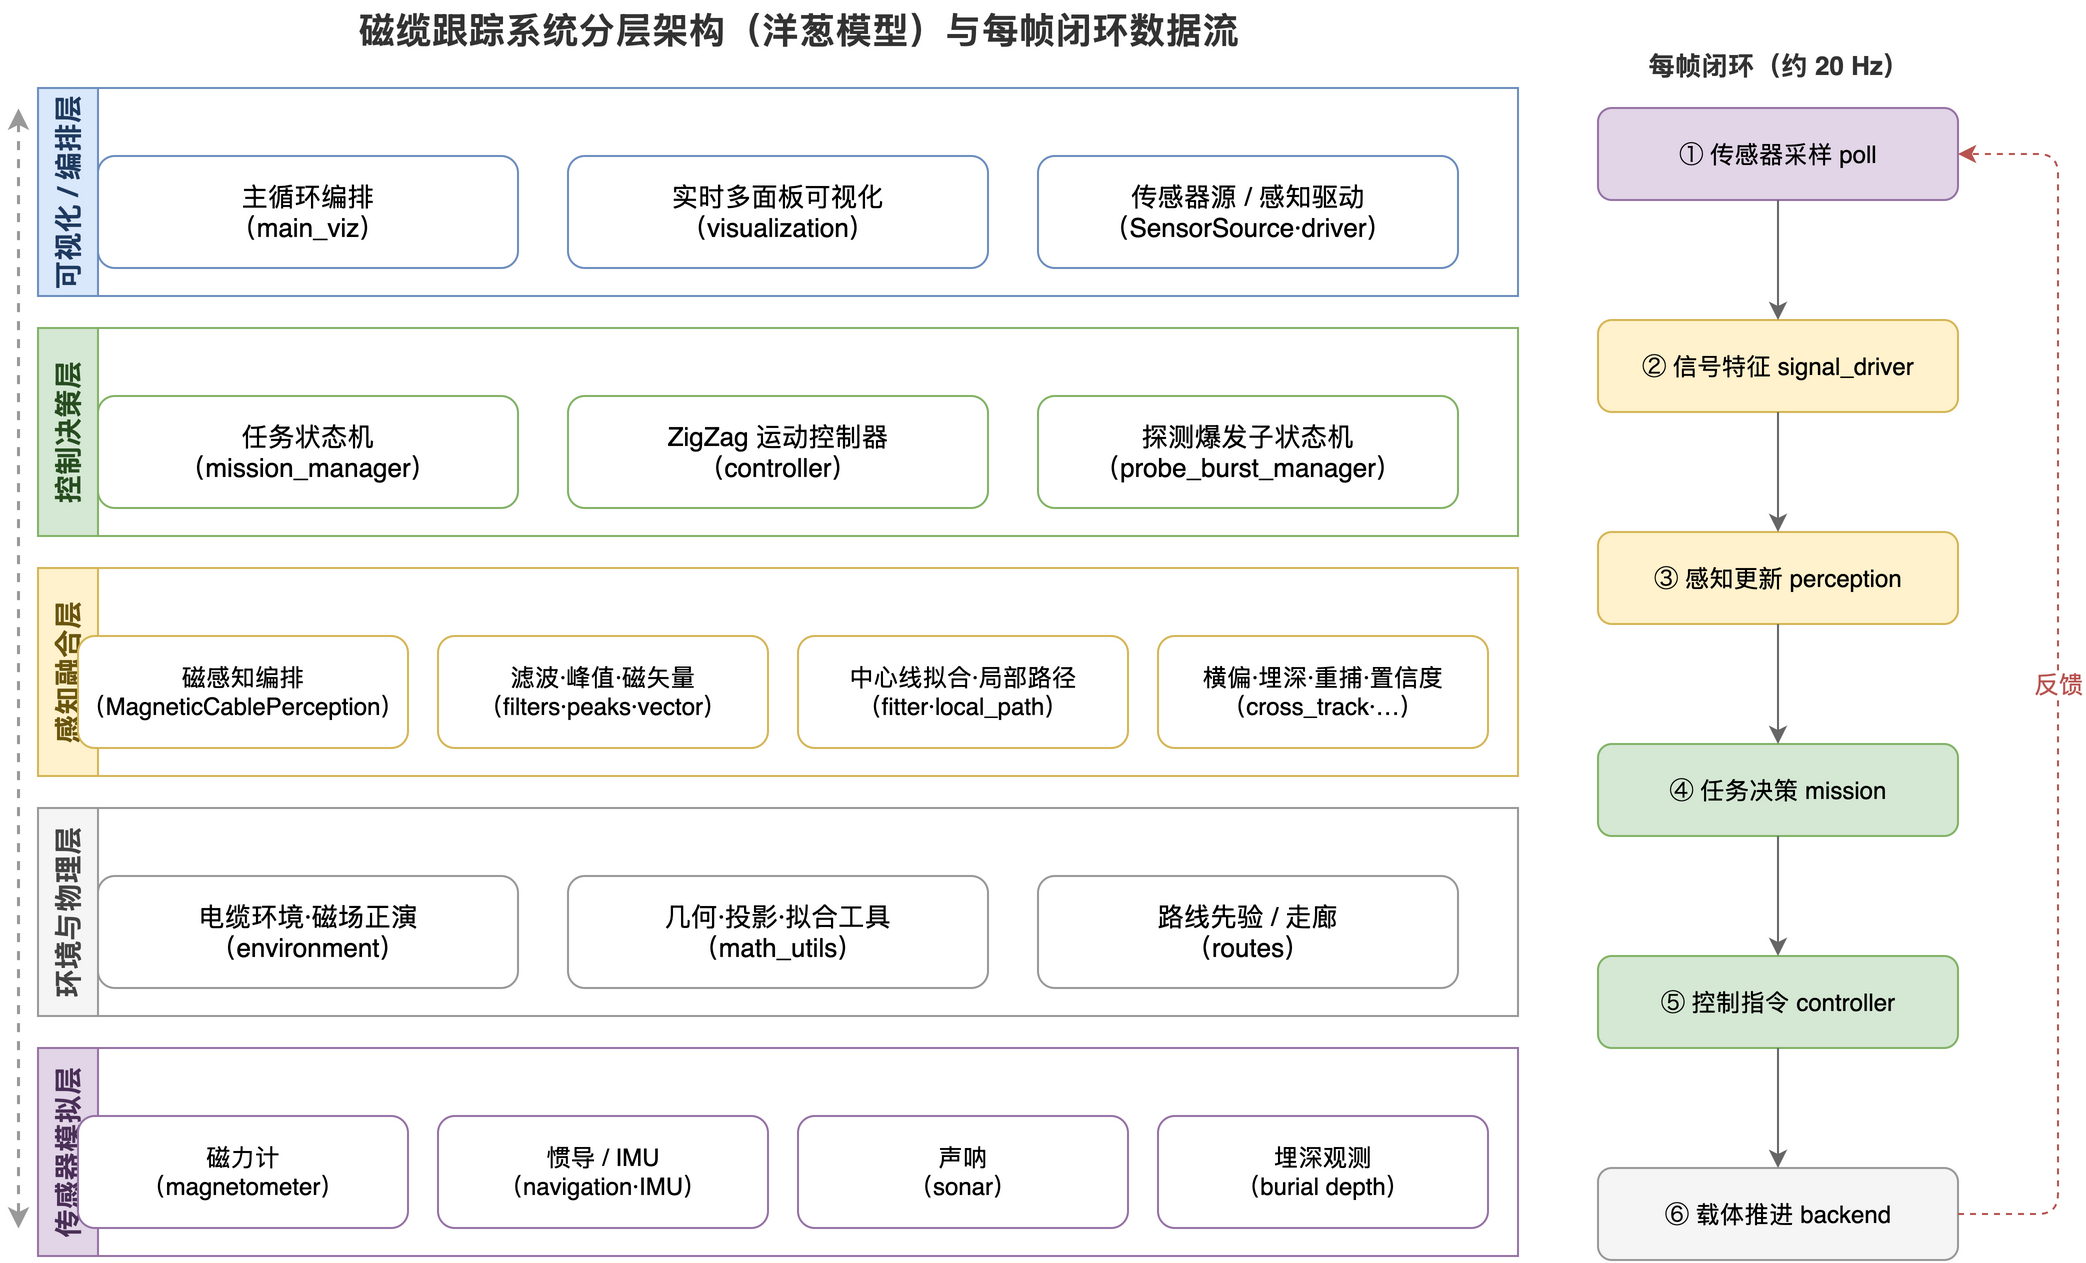

The diagram above was exported from draw.io. Its source (the exported page's mxGraphModel, read from the mxfile embedded in the PNG):
<mxGraphModel dx="1100" dy="800" grid="1" gridSize="10" guides="1" tooltips="1" connect="1" arrows="1" fold="1" page="1" pageScale="1" math="0" shadow="0">
  <root>
    <mxCell id="0" />
    <mxCell id="1" parent="0" />
    <mxCell id="2" value="磁缆跟踪系统分层架构（洋葱模型）与每帧闭环数据流" style="text;html=1;align=center;verticalAlign=middle;fontSize=18;fontStyle=1;fontColor=#333333;" vertex="1" parent="1">
      <mxGeometry x="30" y="16" width="760" height="30" as="geometry" />
    </mxCell>
    <mxCell id="4" value="" style="endArrow=classic;startArrow=classic;html=1;rounded=0;strokeColor=#999999;strokeWidth=1.5;dashed=1;" edge="1" parent="1">
      <mxGeometry relative="1" as="geometry">
        <mxPoint x="20" y="70" as="sourcePoint" />
        <mxPoint x="20" y="630" as="targetPoint" />
      </mxGeometry>
    </mxCell>
    <mxCell id="10" value="可视化 / 编排层" style="swimlane;horizontal=0;startSize=30;html=1;whiteSpace=wrap;rounded=0;fillColor=#dae8fc;strokeColor=#6c8ebf;fontSize=14;fontStyle=1;fontColor=#1f3a5f;" vertex="1" parent="1">
      <mxGeometry x="30" y="60" width="740" height="104" as="geometry" />
    </mxCell>
    <mxCell id="11" value="主循环编排&#10;（main_viz）" style="rounded=1;whiteSpace=wrap;html=1;fillColor=#ffffff;strokeColor=#6c8ebf;fontSize=13;" vertex="1" parent="10">
      <mxGeometry x="30" y="34" width="210" height="56" as="geometry" />
    </mxCell>
    <mxCell id="12" value="实时多面板可视化&#10;（visualization）" style="rounded=1;whiteSpace=wrap;html=1;fillColor=#ffffff;strokeColor=#6c8ebf;fontSize=13;" vertex="1" parent="10">
      <mxGeometry x="265" y="34" width="210" height="56" as="geometry" />
    </mxCell>
    <mxCell id="13" value="传感器源 / 感知驱动&#10;（SensorSource·driver）" style="rounded=1;whiteSpace=wrap;html=1;fillColor=#ffffff;strokeColor=#6c8ebf;fontSize=13;" vertex="1" parent="10">
      <mxGeometry x="500" y="34" width="210" height="56" as="geometry" />
    </mxCell>
    <mxCell id="20" value="控制决策层" style="swimlane;horizontal=0;startSize=30;html=1;whiteSpace=wrap;rounded=0;fillColor=#d5e8d4;strokeColor=#82b366;fontSize=14;fontStyle=1;fontColor=#274d20;" vertex="1" parent="1">
      <mxGeometry x="30" y="180" width="740" height="104" as="geometry" />
    </mxCell>
    <mxCell id="21" value="任务状态机&#10;（mission_manager）" style="rounded=1;whiteSpace=wrap;html=1;fillColor=#ffffff;strokeColor=#82b366;fontSize=13;" vertex="1" parent="20">
      <mxGeometry x="30" y="34" width="210" height="56" as="geometry" />
    </mxCell>
    <mxCell id="22" value="ZigZag 运动控制器&#10;（controller）" style="rounded=1;whiteSpace=wrap;html=1;fillColor=#ffffff;strokeColor=#82b366;fontSize=13;" vertex="1" parent="20">
      <mxGeometry x="265" y="34" width="210" height="56" as="geometry" />
    </mxCell>
    <mxCell id="23" value="探测爆发子状态机&#10;（probe_burst_manager）" style="rounded=1;whiteSpace=wrap;html=1;fillColor=#ffffff;strokeColor=#82b366;fontSize=13;" vertex="1" parent="20">
      <mxGeometry x="500" y="34" width="210" height="56" as="geometry" />
    </mxCell>
    <mxCell id="30" value="感知融合层" style="swimlane;horizontal=0;startSize=30;html=1;whiteSpace=wrap;rounded=0;fillColor=#fff2cc;strokeColor=#d6b656;fontSize=14;fontStyle=1;fontColor=#6b5610;" vertex="1" parent="1">
      <mxGeometry x="30" y="300" width="740" height="104" as="geometry" />
    </mxCell>
    <mxCell id="31" value="磁感知编排&#10;（MagneticCablePerception）" style="rounded=1;whiteSpace=wrap;html=1;fillColor=#ffffff;strokeColor=#d6b656;fontSize=12;" vertex="1" parent="30">
      <mxGeometry x="20" y="34" width="165" height="56" as="geometry" />
    </mxCell>
    <mxCell id="32" value="滤波·峰值·磁矢量&#10;（filters·peaks·vector）" style="rounded=1;whiteSpace=wrap;html=1;fillColor=#ffffff;strokeColor=#d6b656;fontSize=12;" vertex="1" parent="30">
      <mxGeometry x="200" y="34" width="165" height="56" as="geometry" />
    </mxCell>
    <mxCell id="33" value="中心线拟合·局部路径&#10;（fitter·local_path）" style="rounded=1;whiteSpace=wrap;html=1;fillColor=#ffffff;strokeColor=#d6b656;fontSize=12;" vertex="1" parent="30">
      <mxGeometry x="380" y="34" width="165" height="56" as="geometry" />
    </mxCell>
    <mxCell id="34" value="横偏·埋深·重捕·置信度&#10;（cross_track·…）" style="rounded=1;whiteSpace=wrap;html=1;fillColor=#ffffff;strokeColor=#d6b656;fontSize=12;" vertex="1" parent="30">
      <mxGeometry x="560" y="34" width="165" height="56" as="geometry" />
    </mxCell>
    <mxCell id="40" value="环境与物理层" style="swimlane;horizontal=0;startSize=30;html=1;whiteSpace=wrap;rounded=0;fillColor=#f5f5f5;strokeColor=#999999;fontSize=14;fontStyle=1;fontColor=#444444;" vertex="1" parent="1">
      <mxGeometry x="30" y="420" width="740" height="104" as="geometry" />
    </mxCell>
    <mxCell id="41" value="电缆环境·磁场正演&#10;（environment）" style="rounded=1;whiteSpace=wrap;html=1;fillColor=#ffffff;strokeColor=#999999;fontSize=13;" vertex="1" parent="40">
      <mxGeometry x="30" y="34" width="210" height="56" as="geometry" />
    </mxCell>
    <mxCell id="42" value="几何·投影·拟合工具&#10;（math_utils）" style="rounded=1;whiteSpace=wrap;html=1;fillColor=#ffffff;strokeColor=#999999;fontSize=13;" vertex="1" parent="40">
      <mxGeometry x="265" y="34" width="210" height="56" as="geometry" />
    </mxCell>
    <mxCell id="43" value="路线先验 / 走廊&#10;（routes）" style="rounded=1;whiteSpace=wrap;html=1;fillColor=#ffffff;strokeColor=#999999;fontSize=13;" vertex="1" parent="40">
      <mxGeometry x="500" y="34" width="210" height="56" as="geometry" />
    </mxCell>
    <mxCell id="50" value="传感器模拟层" style="swimlane;horizontal=0;startSize=30;html=1;whiteSpace=wrap;rounded=0;fillColor=#e1d5e7;strokeColor=#9673a6;fontSize=14;fontStyle=1;fontColor=#4a2f57;" vertex="1" parent="1">
      <mxGeometry x="30" y="540" width="740" height="104" as="geometry" />
    </mxCell>
    <mxCell id="51" value="磁力计&#10;（magnetometer）" style="rounded=1;whiteSpace=wrap;html=1;fillColor=#ffffff;strokeColor=#9673a6;fontSize=12;" vertex="1" parent="50">
      <mxGeometry x="20" y="34" width="165" height="56" as="geometry" />
    </mxCell>
    <mxCell id="52" value="惯导 / IMU&#10;（navigation·IMU）" style="rounded=1;whiteSpace=wrap;html=1;fillColor=#ffffff;strokeColor=#9673a6;fontSize=12;" vertex="1" parent="50">
      <mxGeometry x="200" y="34" width="165" height="56" as="geometry" />
    </mxCell>
    <mxCell id="53" value="声呐&#10;（sonar）" style="rounded=1;whiteSpace=wrap;html=1;fillColor=#ffffff;strokeColor=#9673a6;fontSize=12;" vertex="1" parent="50">
      <mxGeometry x="380" y="34" width="165" height="56" as="geometry" />
    </mxCell>
    <mxCell id="54" value="埋深观测&#10;（burial depth）" style="rounded=1;whiteSpace=wrap;html=1;fillColor=#ffffff;strokeColor=#9673a6;fontSize=12;" vertex="1" parent="50">
      <mxGeometry x="560" y="34" width="165" height="56" as="geometry" />
    </mxCell>
    <mxCell id="90" value="每帧闭环（约 20 Hz）" style="text;html=1;align=center;verticalAlign=middle;fontSize=13;fontStyle=1;fontColor=#333333;" vertex="1" parent="1">
      <mxGeometry x="810" y="38" width="180" height="22" as="geometry" />
    </mxCell>
    <mxCell id="100" value="① 传感器采样 poll" style="rounded=1;whiteSpace=wrap;html=1;fillColor=#e1d5e7;strokeColor=#9673a6;fontSize=12;" vertex="1" parent="1">
      <mxGeometry x="810" y="70" width="180" height="46" as="geometry" />
    </mxCell>
    <mxCell id="101" value="② 信号特征 signal_driver" style="rounded=1;whiteSpace=wrap;html=1;fillColor=#fff2cc;strokeColor=#d6b656;fontSize=12;" vertex="1" parent="1">
      <mxGeometry x="810" y="176" width="180" height="46" as="geometry" />
    </mxCell>
    <mxCell id="102" value="③ 感知更新 perception" style="rounded=1;whiteSpace=wrap;html=1;fillColor=#fff2cc;strokeColor=#d6b656;fontSize=12;" vertex="1" parent="1">
      <mxGeometry x="810" y="282" width="180" height="46" as="geometry" />
    </mxCell>
    <mxCell id="103" value="④ 任务决策 mission" style="rounded=1;whiteSpace=wrap;html=1;fillColor=#d5e8d4;strokeColor=#82b366;fontSize=12;" vertex="1" parent="1">
      <mxGeometry x="810" y="388" width="180" height="46" as="geometry" />
    </mxCell>
    <mxCell id="104" value="⑤ 控制指令 controller" style="rounded=1;whiteSpace=wrap;html=1;fillColor=#d5e8d4;strokeColor=#82b366;fontSize=12;" vertex="1" parent="1">
      <mxGeometry x="810" y="494" width="180" height="46" as="geometry" />
    </mxCell>
    <mxCell id="105" value="⑥ 载体推进 backend" style="rounded=1;whiteSpace=wrap;html=1;fillColor=#f5f5f5;strokeColor=#999999;fontSize=12;" vertex="1" parent="1">
      <mxGeometry x="810" y="600" width="180" height="46" as="geometry" />
    </mxCell>
    <mxCell id="110" value="" style="edgeStyle=orthogonalEdgeStyle;rounded=1;orthogonalLoop=1;jettySize=auto;html=1;exitX=0.5;exitY=1;exitDx=0;exitDy=0;entryX=0.5;entryY=0;entryDx=0;entryDy=0;strokeColor=#666666;" edge="1" parent="1" source="100" target="101">
      <mxGeometry relative="1" as="geometry" />
    </mxCell>
    <mxCell id="111" value="" style="edgeStyle=orthogonalEdgeStyle;rounded=1;orthogonalLoop=1;jettySize=auto;html=1;exitX=0.5;exitY=1;exitDx=0;exitDy=0;entryX=0.5;entryY=0;entryDx=0;entryDy=0;strokeColor=#666666;" edge="1" parent="1" source="101" target="102">
      <mxGeometry relative="1" as="geometry" />
    </mxCell>
    <mxCell id="112" value="" style="edgeStyle=orthogonalEdgeStyle;rounded=1;orthogonalLoop=1;jettySize=auto;html=1;exitX=0.5;exitY=1;exitDx=0;exitDy=0;entryX=0.5;entryY=0;entryDx=0;entryDy=0;strokeColor=#666666;" edge="1" parent="1" source="102" target="103">
      <mxGeometry relative="1" as="geometry" />
    </mxCell>
    <mxCell id="113" value="" style="edgeStyle=orthogonalEdgeStyle;rounded=1;orthogonalLoop=1;jettySize=auto;html=1;exitX=0.5;exitY=1;exitDx=0;exitDy=0;entryX=0.5;entryY=0;entryDx=0;entryDy=0;strokeColor=#666666;" edge="1" parent="1" source="103" target="104">
      <mxGeometry relative="1" as="geometry" />
    </mxCell>
    <mxCell id="114" value="" style="edgeStyle=orthogonalEdgeStyle;rounded=1;orthogonalLoop=1;jettySize=auto;html=1;exitX=0.5;exitY=1;exitDx=0;exitDy=0;entryX=0.5;entryY=0;entryDx=0;entryDy=0;strokeColor=#666666;" edge="1" parent="1" source="104" target="105">
      <mxGeometry relative="1" as="geometry" />
    </mxCell>
    <mxCell id="115" value="反馈" style="edgeStyle=orthogonalEdgeStyle;rounded=1;orthogonalLoop=1;jettySize=auto;html=1;exitX=1;exitY=0.5;exitDx=0;exitDy=0;entryX=1;entryY=0.5;entryDx=0;entryDy=0;strokeColor=#b85450;dashed=1;fontColor=#b85450;fontSize=12;" edge="1" parent="1" source="105" target="100">
      <mxGeometry relative="1" as="geometry">
        <Array as="points">
          <mxPoint x="1040" y="623" />
          <mxPoint x="1040" y="93" />
        </Array>
      </mxGeometry>
    </mxCell>
  </root>
</mxGraphModel>